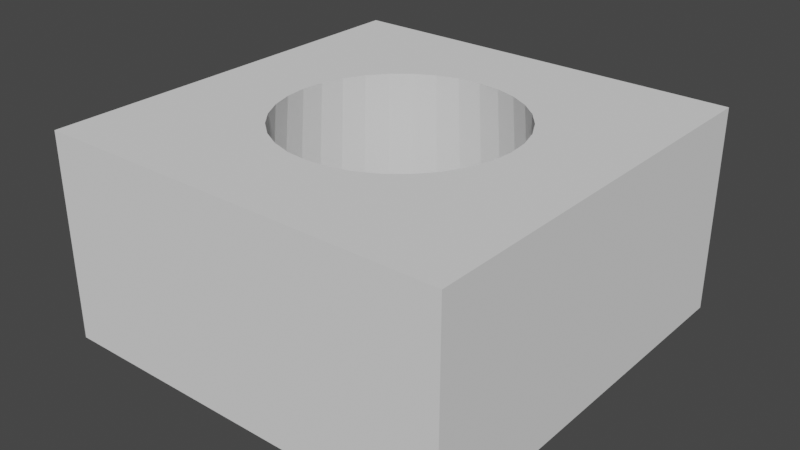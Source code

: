 # Source: Hole.blend  (saved by Blender 2.80.75; exported with 4.5.12 LTS)
import bpy
from mathutils import Matrix  # noqa: F401  (used for matrix-valued properties, if any)

bpy.ops.wm.read_factory_settings(use_empty=True)
scene = bpy.context.scene
scene.name = 'Scene'

# ---- collections
col_collection = bpy.data.collections.new('Collection'); scene.collection.children.link(col_collection)

# ---- world
world_world = bpy.data.worlds.new('World'); scene.world = world_world
world_world.use_nodes = True; world_world.node_tree.nodes.clear()
_N = world_world.node_tree.nodes; _L = world_world.node_tree.links
n0 = _N.new('ShaderNodeOutputWorld'); n0.name = 'World Output'; n0.location = (300, 300)
n1 = _N.new('ShaderNodeBackground'); n1.name = 'Background'; n1.location = (10, 300)
n1.inputs[0].default_value = (0.05088, 0.05088, 0.05088, 1.0)
_L.new(n1.outputs[0], n0.inputs[0])
n0.is_active_output = True
world_world.color = (0.05088, 0.05088, 0.05088)
world_world.use_sun_shadow = False
world_world.sun_shadow_jitter_overblur = 0.0

# ---- meshes
me_cube_001 = bpy.data.meshes.new('Cube.001')
me_cube_001.from_pydata([(-1.0, -1.0, -1.0), (-1.0, -1.0, 1.0), (-1.0, 1.0, -1.0), (-1.0, 1.0, 1.0), (1.0, -1.0, -1.0), (1.0, -1.0, 1.0), (1.0, 1.0, -1.0), (1.0, 1.0, 1.0), (0.4666, -0.3118, 1.0), (0.5097, -0.3406, -0.2739), (-5.413e-09, 0.5612, 1.0), (-1.087e-08, 0.6131, -0.2739), (-0.1095, 0.5504, 1.0), (-0.1196, 0.6013, -0.2739), (-0.2148, 0.5185, 1.0), (-0.2346, 0.5664, -0.2739), (-0.5185, -0.2148, 1.0), (-0.5664, -0.2346, -0.2739), (-0.4666, -0.3118, 1.0), (-0.5097, -0.3406, -0.2739), (-0.5504, -0.1095, 1.0), (-0.6013, -0.1196, -0.2739), (-0.3968, -0.3968, 1.0), (-0.4335, -0.4335, -0.2739), (-0.1095, -0.5504, 1.0), (-0.1196, -0.6013, -0.2739), (-1.883e-07, -0.5612, 1.0), (-2.106e-07, -0.6131, -0.2739), (-0.2148, -0.5185, 1.0), (-0.2346, -0.5664, -0.2739), (0.5504, 0.1095, 1.0), (0.6013, 0.1196, -0.2739), (0.3118, 0.4666, 1.0), (0.3406, 0.5097, -0.2739), (0.5612, 2.413e-08, 1.0), (0.6131, 1.16e-08, -0.2739), (0.5185, 0.2148, 1.0), (0.5664, 0.2346, -0.2739), (0.1095, -0.5504, 1.0), (0.1196, -0.6013, -0.2739), (-0.3968, 0.3968, 1.0), (-0.4335, 0.4335, -0.2739), (-0.3118, 0.4666, 1.0), (-0.3406, 0.5097, -0.2739), (-0.4666, 0.3118, 1.0), (-0.5097, 0.3406, -0.2739), (0.5504, -0.1095, 1.0), (0.6013, -0.1196, -0.2739), (0.3118, -0.4666, 1.0), (0.3406, -0.5097, -0.2739), (0.3968, -0.3968, 1.0), (0.4335, -0.4335, -0.2739), (0.5185, -0.2148, 1.0), (0.5664, -0.2346, -0.2739), (-0.5612, 5.236e-07, 1.0), (-0.6131, 5.573e-07, -0.2739), (-0.3118, -0.4666, 1.0), (-0.3406, -0.5097, -0.2739), (-0.5504, 0.1095, 1.0), (-0.6013, 0.1196, -0.2739), (0.3968, 0.3968, 1.0), (0.4335, 0.4335, -0.2739), (0.2148, -0.5185, 1.0), (0.2346, -0.5664, -0.2739), (0.4666, 0.3118, 1.0), (0.5097, 0.3406, -0.2739), (-0.5185, 0.2148, 1.0), (-0.5664, 0.2346, -0.2739), (0.2148, 0.5185, 1.0), (0.2346, 0.5664, -0.2739), (0.1095, 0.5504, 1.0), (0.1196, 0.6013, -0.2739)], [], [(0, 1, 3, 2), (2, 3, 7, 6), (6, 7, 5, 4), (4, 5, 1, 0), (13, 15, 43, 41, 45, 67, 59, 55, 2, 11), (7, 34, 46, 52, 8, 50, 48, 62, 38, 26, 24, 28, 56, 22, 18, 16, 20, 54, 3, 1, 5), (47, 46, 34, 35), (51, 50, 8, 9), (9, 8, 52, 53), (59, 58, 54, 55), (31, 30, 36, 37), (35, 34, 30, 31), (65, 64, 60, 61), (11, 10, 12, 13), (25, 24, 26, 27), (45, 44, 66, 67), (27, 26, 38, 39), (13, 12, 14, 15), (61, 60, 32, 33), (57, 56, 28, 29), (33, 32, 68, 69), (49, 48, 50, 51), (43, 42, 40, 41), (67, 66, 58, 59), (4, 0, 27), (63, 62, 48, 49), (23, 22, 56, 57), (17, 16, 18, 19), (71, 70, 10, 11), (37, 36, 64, 65), (55, 54, 20, 21), (53, 52, 46, 47), (29, 28, 24, 25), (15, 14, 42, 43), (69, 68, 70, 71), (39, 38, 62, 63), (21, 20, 16, 17), (41, 40, 44, 45), (3, 54, 58, 66, 44, 40, 42, 14, 12, 10, 70, 68, 32, 60, 64, 36, 30, 34, 7), (19, 18, 22, 23), (9, 53, 47, 35, 4, 27, 39, 63, 49, 51), (6, 4, 35), (17, 19, 23, 57, 29, 25, 27, 0, 55, 21), (2, 55, 0), (31, 37, 65, 61, 33, 69, 71, 11, 6, 35), (2, 6, 11)])
_uv = me_cube_001.uv_layers.new(name='UVMap')
_uv.uv.foreach_set('vector', [0.375, 0.0, 0.625, 0.0, 0.625, 0.25, 0.375, 0.25, 0.375, 0.25, 0.625, 0.25, 0.625, 0.5, 0.375, 0.5, 0.375, 0.5, 0.625, 0.5, 0.625, 0.75, 0.375, 0.75, 0.375, 0.75, 0.625, 0.75, 0.625, 1.0, 0.375, 1.0, 0.03125, 0.625, 0.0625, 0.625, 0.09375, 0.625, 0.125, 0.625, 0.1562, 0.625, 0.1875, 0.625, 0.2188, 0.625, 0.25, 0.625, 0.125, 0.5, 0.0, 0.625, 0.625, 0.5, 0.6875, 0.625, 0.6887, 0.6372, 0.6923, 0.6489, 0.698, 0.6597, 0.7058, 0.6692, 0.7153, 0.677, 0.7261, 0.6827, 0.7378, 0.6863, 0.75, 0.6875, 0.7622, 0.6863, 0.7739, 0.6827, 0.7847, 0.677, 0.7942, 0.6692, 0.802, 0.6597, 0.8077, 0.6489, 0.8113, 0.6372, 0.8125, 0.625, 0.875, 0.5, 0.875, 0.75, 0.625, 0.75, 0.7188, 0.625, 0.7188, 0.875, 0.75, 0.875, 0.75, 0.625, 0.625, 0.625, 0.625, 0.875, 0.6562, 0.875, 0.6562, 0.625, 0.6562, 0.625, 0.6562, 0.875, 0.6875, 0.875, 0.6875, 0.625, 0.2188, 0.625, 0.2188, 0.875, 0.25, 0.875, 0.25, 0.625, 0.7812, 0.625, 0.7812, 0.875, 0.8125, 0.875, 0.8125, 0.625, 0.75, 0.625, 0.75, 0.875, 0.7812, 0.875, 0.7812, 0.625, 0.8438, 0.625, 0.8438, 0.875, 0.875, 0.875, 0.875, 0.625, 0.0, 0.625, 0.0, 0.875, 0.03125, 0.875, 0.03125, 0.625, 0.4688, 0.625, 0.4688, 0.875, 0.5, 0.875, 0.5, 0.625, 0.1562, 0.625, 0.1562, 0.875, 0.1875, 0.875, 0.1875, 0.625, 0.5, 0.625, 0.5, 0.875, 0.5312, 0.875, 0.5312, 0.625, 0.03125, 0.625, 0.03125, 0.875, 0.0625, 0.875, 0.0625, 0.625, 0.875, 0.625, 0.875, 0.875, 0.9062, 0.875, 0.9062, 0.625, 0.4062, 0.625, 0.4062, 0.875, 0.4375, 0.875, 0.4375, 0.625, 0.9062, 0.625, 0.9062, 0.875, 0.9375, 0.875, 0.9375, 0.625, 0.5938, 0.625, 0.5938, 0.875, 0.625, 0.875, 0.625, 0.625, 0.09375, 0.625, 0.09375, 0.875, 0.125, 0.875, 0.125, 0.625, 0.1875, 0.625, 0.1875, 0.875, 0.2188, 0.875, 0.2188, 0.625, 0.375, 0.75, 0.375, 1.0, 0.0, 0.0, 0.5625, 0.625, 0.5625, 0.875, 0.5938, 0.875, 0.5938, 0.625, 0.375, 0.625, 0.375, 0.875, 0.4062, 0.875, 0.4062, 0.625, 0.3125, 0.625, 0.3125, 0.875, 0.3438, 0.875, 0.3438, 0.625, 0.9688, 0.625, 0.9688, 0.875, 1.0, 0.875, 1.0, 0.625, 0.8125, 0.625, 0.8125, 0.875, 0.8438, 0.875, 0.8438, 0.625, 0.25, 0.625, 0.25, 0.875, 0.2812, 0.875, 0.2812, 0.625, 0.6875, 0.625, 0.6875, 0.875, 0.7188, 0.875, 0.7188, 0.625, 0.4375, 0.625, 0.4375, 0.875, 0.4688, 0.875, 0.4688, 0.625, 0.0625, 0.625, 0.0625, 0.875, 0.09375, 0.875, 0.09375, 0.625, 0.9375, 0.625, 0.9375, 0.875, 0.9688, 0.875, 0.9688, 0.625, 0.5312, 0.625, 0.5312, 0.875, 0.5625, 0.875, 0.5625, 0.625, 0.2812, 0.625, 0.2812, 0.875, 0.3125, 0.875, 0.3125, 0.625, 0.125, 0.625, 0.125, 0.875, 0.1562, 0.875, 0.1562, 0.625, 0.875, 0.5, 0.8125, 0.625, 0.8113, 0.6128, 0.8077, 0.6011, 0.802, 0.5903, 0.7942, 0.5808, 0.7847, 0.573, 0.7739, 0.5673, 0.7622, 0.5637, 0.75, 0.5625, 0.7378, 0.5637, 0.7261, 0.5673, 0.7153, 0.573, 0.7058, 0.5808, 0.698, 0.5903, 0.6923, 0.6011, 0.6887, 0.6128, 0.6875, 0.625, 0.625, 0.5, 0.3438, 0.625, 0.3438, 0.875, 0.375, 0.875, 0.375, 0.625, 0.6562, 0.625, 0.6875, 0.625, 0.7188, 0.625, 0.75, 0.625, 0.375, 0.75, 0.5, 0.625, 0.5312, 0.625, 0.5625, 0.625, 0.5938, 0.625, 0.625, 0.625, 0.375, 0.5, 0.375, 0.75, 0.3125, 0.625, 0.3125, 0.625, 0.3438, 0.625, 0.375, 0.625, 0.4062, 0.625, 0.4375, 0.625, 0.4688, 0.625, 0.0, 0.0, 0.375, 1.0, 0.25, 0.625, 0.2812, 0.625, 0.125, 0.5, 0.1875, 0.625, 0.375, 1.0, 0.7812, 0.625, 0.8125, 0.625, 0.8438, 0.625, 0.875, 0.625, 0.9062, 0.625, 0.9375, 0.625, 0.9688, 0.625, 1.0, 0.625, 0.375, 0.5, 0.3125, 0.625, 0.125, 0.5, 0.375, 0.5, 0.0, 0.625])
me_cube_001.use_remesh_preserve_volume = False
me_cube_001.use_remesh_preserve_attributes = False
me_cube_001.use_mirror_vertex_groups = False
me_cube_001.update()

# ---- objects
ob_cube = bpy.data.objects.new('Cube', me_cube_001)

# ---- transforms, parenting, visibility, modifiers, constraints
ob_cube.location = (0.0, 0.0, 0.0)
ob_cube.scale = (2.0, 2.0, 1.0)
ob_cube.lineart.crease_threshold = 0.0

# ---- collection membership
col_collection.objects.link(ob_cube)

# ---- scene / render settings (as saved in the file)
scene.frame_start = 1; scene.frame_end = 250; scene.frame_set(37)
scene.render.engine = 'BLENDER_EEVEE_NEXT'
scene.cycles.use_denoising = False
scene.cycles.samples = 128
scene.cycles.sampling_pattern = 'TABULATED_SOBOL'
scene.cycles.use_adaptive_sampling = False
scene.cycles.use_light_tree = False
scene.view_settings.view_transform = 'Filmic'
bpy.context.view_layer.update()

# ---- added for rendering (the .blend has no active camera and no usable light): camera, sun
cam_auto = bpy.data.cameras.new('AutoCamera')
cam_auto.lens = 50.0
cam_auto.sensor_width = 36.0
cam_auto.clip_end = 1000.0
ob_auto_camera = bpy.data.objects.new('AutoCamera', cam_auto)
scene.collection.objects.link(ob_auto_camera)
ob_auto_camera.location = (5.55135, -6.66162, 4.44108)
ob_auto_camera.rotation_euler = (1.09748, -7.21219e-08, 0.694738)
scene.camera = ob_auto_camera
light_auto_sun = bpy.data.lights.new('AutoSun', 'SUN')
light_auto_sun.energy = 3.0
light_auto_sun.angle = 0.0523599
ob_auto_sun = bpy.data.objects.new('AutoSun', light_auto_sun)
scene.collection.objects.link(ob_auto_sun)
ob_auto_sun.rotation_euler = (0.872665, 0.174533, 0.523599)
bpy.context.view_layer.update()
